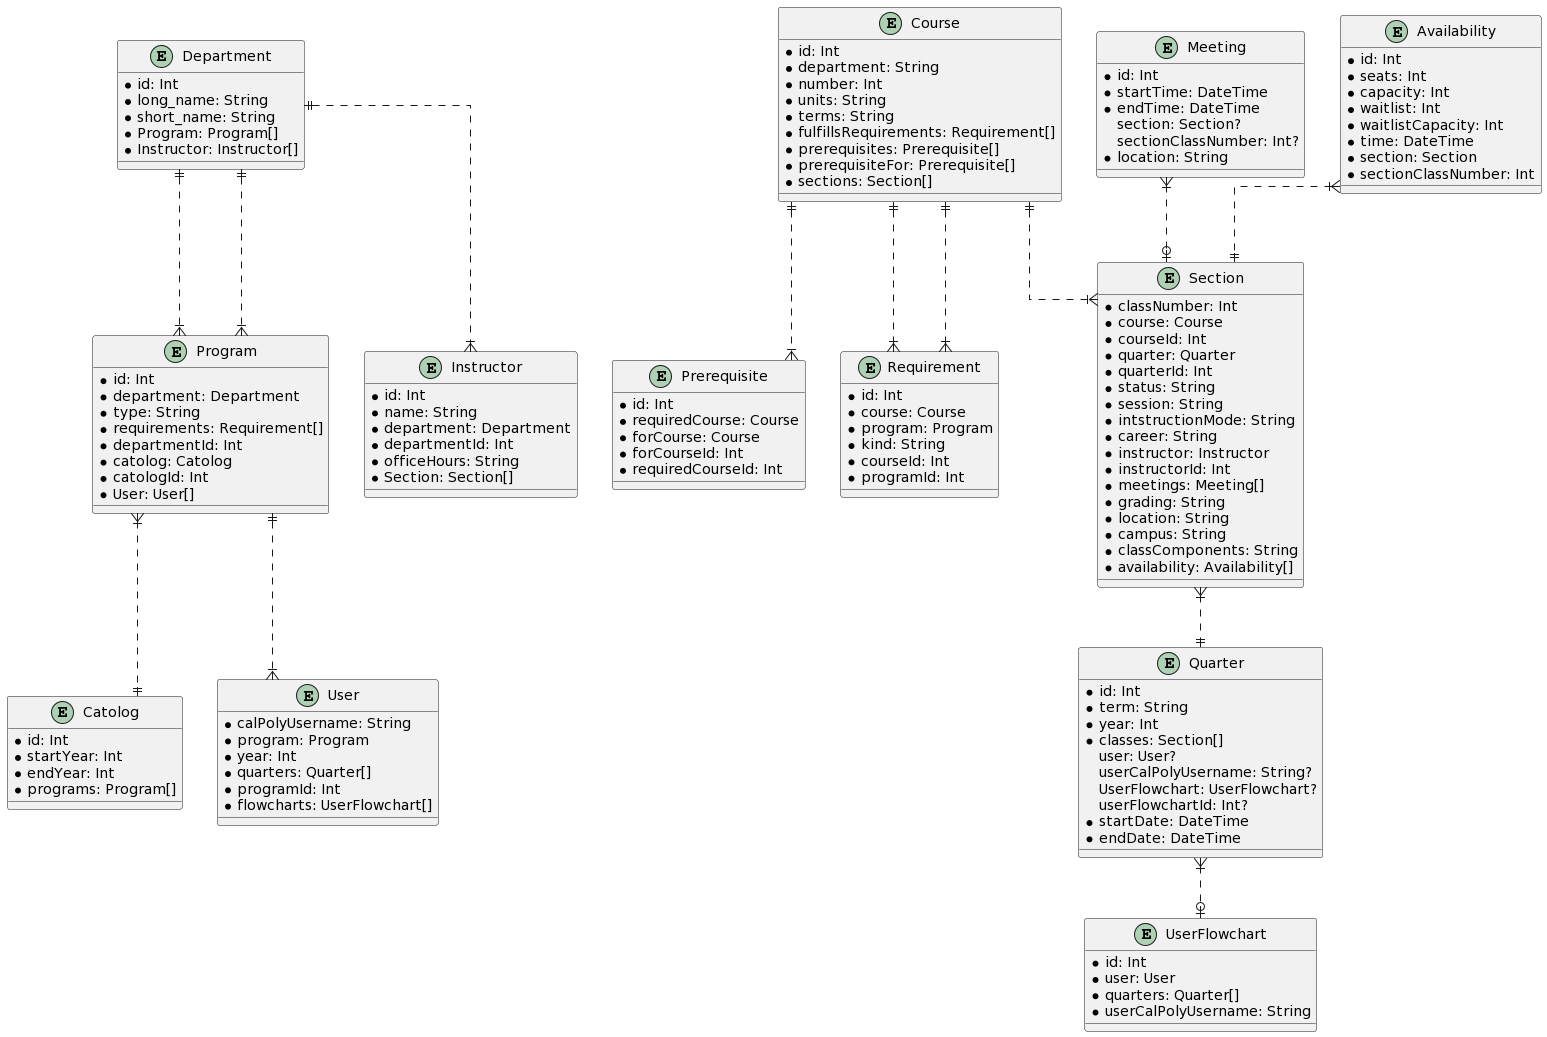

The diagram above was rendered by PlantUML. Its source (embedded in the PNG):
@startuml
skinparam linetype ortho

entity Department {
  * id: Int
  * long_name: String
  * short_name: String
  * Program: Program[]
  * Instructor: Instructor[]
}

entity Course {
  * id: Int
  * department: String
  * number: Int
  * units: String
  * terms: String
  * fulfillsRequirements: Requirement[]
  * prerequisites: Prerequisite[]
  * prerequisiteFor: Prerequisite[]
  * sections: Section[]
}

entity Prerequisite {
  * id: Int
  * requiredCourse: Course
  * forCourse: Course
  * forCourseId: Int
  * requiredCourseId: Int
}

entity Requirement {
  * id: Int
  * course: Course
  * program: Program
  * kind: String
  * courseId: Int
  * programId: Int
}

entity Program {
  * id: Int
  * department: Department
  * type: String
  * requirements: Requirement[]
  * departmentId: Int
  * catolog: Catolog
  * catologId: Int
  * User: User[]
}

entity Catolog {
  * id: Int
  * startYear: Int
  * endYear: Int
  * programs: Program[]
}

entity Instructor {
  * id: Int
  * name: String
  * department: Department
  * departmentId: Int
  * officeHours: String
  * Section: Section[]
}

entity Meeting {
  * id: Int
  * startTime: DateTime
  * endTime: DateTime
  section: Section?
  sectionClassNumber: Int?
  * location: String
}

entity Availability {
  * id: Int
  * seats: Int
  * capacity: Int
  * waitlist: Int
  * waitlistCapacity: Int
  * time: DateTime
  * section: Section
  * sectionClassNumber: Int
}

entity Section {
  * classNumber: Int
  * course: Course
  * courseId: Int
  * quarter: Quarter
  * quarterId: Int
  * status: String
  * session: String
  * intstructionMode: String
  * career: String
  * instructor: Instructor
  * instructorId: Int
  * meetings: Meeting[]
  * grading: String
  * location: String
  * campus: String
  * classComponents: String
  * availability: Availability[]
}

entity Quarter {
  * id: Int
  * term: String
  * year: Int
  * classes: Section[]
  user: User?
  userCalPolyUsername: String?
  UserFlowchart: UserFlowchart?
  userFlowchartId: Int?
  * startDate: DateTime
  * endDate: DateTime
}

entity User {
  * calPolyUsername: String
  * program: Program
  * year: Int
  * quarters: Quarter[]
  * programId: Int
  * flowcharts: UserFlowchart[]
}

entity UserFlowchart {
  * id: Int
  * user: User
  * quarters: Quarter[]
  * userCalPolyUsername: String
}

Department ||..|{ Program
Course ||..|{ Requirement
Course ||..|{ Prerequisite
Course ||..|{ Requirement
Department ||..|{ Program
Program }|..|| Catolog
Department ||..|{ Instructor
Meeting }|..o| Section
Availability }|..|| Section
Course ||..|{ Section
Section }|..|| Quarter
Program ||..|{ User
Quarter }|..o| UserFlowchart
@enduml